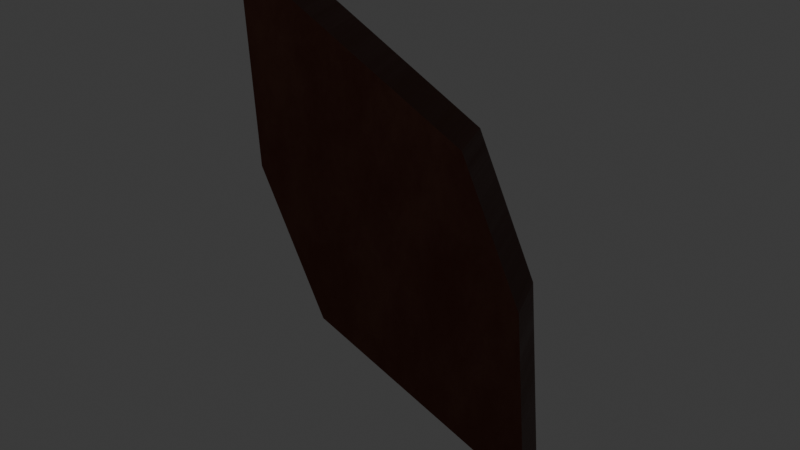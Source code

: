 # Source: eye_right_.blend  (saved by Blender 5.2.45; exported with 4.5.12 LTS)
import bpy
from mathutils import Matrix  # noqa: F401  (used for matrix-valued properties, if any)

bpy.ops.wm.read_factory_settings(use_empty=True)
scene = bpy.context.scene
scene.name = 'Scene'

# ---- collections
col_collection = bpy.data.collections.new('Collection'); scene.collection.children.link(col_collection)

# ---- images (referenced by path relative to the original .blend; pixels are not part of the script)
import os
ASSET_DIR = os.environ.get("B2B_ASSET_DIR", "")  # directory of the original .blend (textures are referenced by path, not embedded)
HERE = os.path.dirname(os.path.abspath(__file__))  # packed textures are extracted next to this script under _unpacked/

def load_image(name, relpath, width, height, colorspace="sRGB"):
    """Load a texture the original file referenced (path relative to the .blend, or extracted next to this script)."""
    p = next((c for c in (os.path.join(HERE, relpath), os.path.join(ASSET_DIR, relpath)) if relpath and os.path.exists(c)), "")
    if p:
        img = bpy.data.images.load(p, check_existing=True)
        img.name = name
    else:  # same state as the original file: an image datablock whose file is absent (Cycles renders it pink)
        img = bpy.data.images.new(name, width, height)
        img.source = "FILE"
        img.filepath = "//" + (relpath or name)
    img.colorspace_settings.name = colorspace
    return img
img_plane_012_layer_004 = load_image('Plane.012 Layer.004', 'missing.png', 512, 512, 'sRGB')
img_ucupaint_plane_012_color_004 = load_image('Ucupaint Plane.012 Color.004', '_unpacked/Ucupaint_Plane.012_Color.14b6abdb.png', 512, 512, 'sRGB')
img_ucupaint_plane_012_roughness_004 = load_image('Ucupaint Plane.012 Roughness.004', '_unpacked/Ucupaint_Plane.012_Roughness.510ee3e1.png', 512, 512, 'Non-Color')

# ---- materials (node trees are filled in below, after node groups)
mat_material_005 = bpy.data.materials.new('Material.005')

# ---- node groups
ng_ypl_check_input_normal_004 = bpy.data.node_groups.new('~yPL Check Input Normal.004', 'ShaderNodeTree')
_s = ng_ypl_check_input_normal_004.interface.new_socket(name='Normal', in_out='OUTPUT', socket_type='NodeSocketVector')
_s.min_value = 0.0
_s.max_value = 0.0
_s = ng_ypl_check_input_normal_004.interface.new_socket(name='Normal', in_out='INPUT', socket_type='NodeSocketVector')
_s.default_value = (999.0, 999.0, 999.0)
_s.min_value = -1e+04
_s.max_value = 1e+04
_N = ng_ypl_check_input_normal_004.nodes; _L = ng_ypl_check_input_normal_004.links
n0 = _N.new('NodeFrame'); n0.name = 'revision'; n0.location = (-303, 143)
n0.label = '4'
n0.width = 150
n1 = _N.new('ShaderNodeMath'); n1.name = 'Math.001'; n1.location = (83, -84)
n1.operation = 'GREATER_THAN'
n1.inputs[1].default_value = 250.0
n2 = _N.new('ShaderNodeMix'); n2.name = 'Mix.001'; n2.location = (298, 91)
n2.data_type = 'RGBA'
n3 = _N.new('NodeGroupInput'); n3.name = 'Group Input'; n3.location = (-299, 74)
n4 = _N.new('ShaderNodeSeparateXYZ'); n4.name = 'Separate XYZ.001'; n4.location = (-100, -91)
n5 = _N.new('NodeGroupOutput'); n5.name = 'Group Output'; n5.location = (498, 0)
n6 = _N.new('ShaderNodeNormalMap'); n6.name = 'Normal Map'; n6.location = (-307, -16)
n7 = _N.new('NodeFrame'); n7.name = '__yp_info_Frame'; n7.location = (-919, -6)
n7.label = 'Part of Ucupaint addon (github.com/ucupumar/ucupaint)'
n7.width = 560
n8 = _N.new('NodeFrame'); n8.name = '__yp_info_Frame.001'; n8.location = (-919, -86)
n8.label = 'WARNING: Do NOT edit this group manually!'
n8.width = 450
_L.new(n4.outputs[2], n1.inputs[0])
_L.new(n1.outputs[0], n2.inputs[0])
_L.new(n3.outputs[0], n4.inputs[0])
_L.new(n3.outputs[0], n2.inputs[6])
_L.new(n2.outputs[2], n5.inputs[0])
_L.new(n6.outputs[0], n2.inputs[7])
n5.is_active_output = True
ng_yp_layer_plane_012_layer_004 = bpy.data.node_groups.new('.yP Layer Plane.012 Layer.004', 'ShaderNodeTree')
_s = ng_yp_layer_plane_012_layer_004.interface.new_socket(name='Color', in_out='OUTPUT', socket_type='NodeSocketColor')
_s = ng_yp_layer_plane_012_layer_004.interface.new_socket(name='.intensity_value', in_out='INPUT', socket_type='NodeSocketFloat')
_s.subtype = 'FACTOR'
_s.default_value = 1.0
_s.min_value = 0.0
_s.max_value = 1.0
_s.description = 'Layer opacity'
_s = ng_yp_layer_plane_012_layer_004.interface.new_socket(name='.channels[0].intensity_value', in_out='INPUT', socket_type='NodeSocketFloat')
_s.subtype = 'FACTOR'
_s.default_value = 1.0
_s.min_value = 0.0
_s.max_value = 1.0
_s.description = 'Layer channel opacity'
_s = ng_yp_layer_plane_012_layer_004.interface.new_socket(name='Color', in_out='INPUT', socket_type='NodeSocketColor')
_s = ng_yp_layer_plane_012_layer_004.interface.new_socket(name='UVMap UV', in_out='INPUT', socket_type='NodeSocketVector')
_N = ng_yp_layer_plane_012_layer_004.nodes; _L = ng_yp_layer_plane_012_layer_004.links
n0 = _N.new('NodeFrame'); n0.name = '__yp_info_Frame'; n0.location = (0, 230)
n0.label = 'Part of Ucupaint addon (github.com/ucupumar/ucupaint)'
n0.width = 560
n1 = _N.new('NodeFrame'); n1.name = '__yp_info_Frame.001'; n1.location = (0, 150)
n1.label = 'WARNING: Do NOT edit this group manually!'
n1.width = 450
n2 = _N.new('NodeGroupInput'); n2.name = 'Group Input'; n2.location = (0, 0)
n2.label = 'Start'
n2.width = 250
n3 = _N.new('NodeGroupOutput'); n3.name = 'Group Output'; n3.location = (1350, 0)
n3.label = 'End'
n4 = _N.new('ShaderNodeTexImage'); n4.name = 'Image Texture AFNK'; n4.location = (350, -200)
n4.label = 'Source'
n4.image = img_plane_012_layer_004
n5 = _N.new('ShaderNodeMapping'); n5.name = 'Mapping IG8F'; n5.location = (350, -520)
n5.label = 'Mapping'
n6 = _N.new('ShaderNodeMath'); n6.name = 'Math T3KW'; n6.location = (700, 0)
n6.label = 'Layer Opacity'
n6.operation = 'MULTIPLY'
n7 = _N.new('ShaderNodeMix'); n7.name = 'Mix 9A71'; n7.location = (1100, 0)
n7.label = 'Blend'
n7.data_type = 'RGBA'
n8 = _N.new('ShaderNodeMath'); n8.name = 'Math ZVJ1'; n8.location = (900, 0)
n8.label = 'Channel Opacity'
n8.operation = 'MULTIPLY'
n9 = _N.new('NodeFrame'); n9.name = '__blend__0'; n9.location = (0, 0)
n9.label = 'Color Blend'
n9.width = 160
n6.parent = n9
n7.parent = n9
n8.parent = n9
_L.new(n2.outputs[3], n5.inputs[0])
_L.new(n5.outputs[0], n4.inputs[0])
_L.new(n2.outputs[1], n6.inputs[0])
_L.new(n2.outputs[0], n6.inputs[1])
_L.new(n4.outputs[1], n8.inputs[0])
_L.new(n6.outputs[0], n8.inputs[1])
_L.new(n4.outputs[0], n7.inputs[7])
_L.new(n8.outputs[0], n7.inputs[0])
_L.new(n2.outputs[2], n7.inputs[6])
_L.new(n7.outputs[2], n3.inputs[0])
n3.is_active_output = True
ng_yp_layer_noise_005 = bpy.data.node_groups.new('.yP Layer Noise.005', 'ShaderNodeTree')
_s = ng_yp_layer_noise_005.interface.new_socket(name='Color', in_out='OUTPUT', socket_type='NodeSocketColor')
_s = ng_yp_layer_noise_005.interface.new_socket(name='Roughness', in_out='OUTPUT', socket_type='NodeSocketFloat')
_s = ng_yp_layer_noise_005.interface.new_socket(name='.intensity_value', in_out='INPUT', socket_type='NodeSocketFloat')
_s.subtype = 'FACTOR'
_s.default_value = 1.0
_s.min_value = 0.0
_s.max_value = 1.0
_s.description = 'Layer opacity'
_s = ng_yp_layer_noise_005.interface.new_socket(name='.channels[0].intensity_value', in_out='INPUT', socket_type='NodeSocketFloat')
_s.subtype = 'FACTOR'
_s.default_value = 1.0
_s.min_value = 0.0
_s.max_value = 1.0
_s.description = 'Layer channel opacity'
_s = ng_yp_layer_noise_005.interface.new_socket(name='.channels[2].intensity_value', in_out='INPUT', socket_type='NodeSocketFloat')
_s.subtype = 'FACTOR'
_s.default_value = 1.0
_s.min_value = 0.0
_s.max_value = 1.0
_s.description = 'Layer channel opacity'
_s = ng_yp_layer_noise_005.interface.new_socket(name='Color', in_out='INPUT', socket_type='NodeSocketColor')
_s = ng_yp_layer_noise_005.interface.new_socket(name='Roughness', in_out='INPUT', socket_type='NodeSocketFloat')
_s = ng_yp_layer_noise_005.interface.new_socket(name='UVMap UV', in_out='INPUT', socket_type='NodeSocketVector')
_N = ng_yp_layer_noise_005.nodes; _L = ng_yp_layer_noise_005.links
n0 = _N.new('NodeFrame'); n0.name = '__yp_info_Frame'; n0.location = (0, 230)
n0.label = 'Part of Ucupaint addon (github.com/ucupumar/ucupaint)'
n0.width = 560
n1 = _N.new('NodeFrame'); n1.name = '__yp_info_Frame.001'; n1.location = (0, 150)
n1.label = 'WARNING: Do NOT edit this group manually!'
n1.width = 450
n2 = _N.new('NodeGroupInput'); n2.name = 'Group Input'; n2.location = (0, 0)
n2.label = 'Start'
n2.width = 250
n3 = _N.new('NodeGroupOutput'); n3.name = 'Group Output'; n3.location = (1900, 0)
n3.label = 'End'
n4 = _N.new('ShaderNodeValue'); n4.name = 'One Value'; n4.location = (350, -880)
n4.label = 'One Value'
n4.outputs[0].default_value = 1.0
n5 = _N.new('ShaderNodeTexNoise'); n5.name = 'Noise Texture ZVYW'; n5.location = (350, -280)
n5.label = 'Source'
n5.width = 160
n5.inputs[2].default_value = 3.7
n5.inputs[3].default_value = 15.0
n5.inputs[4].default_value = 0.71
n5.inputs[5].default_value = 2.2
n6 = _N.new('ShaderNodeMapping'); n6.name = 'Mapping OVXD'; n6.location = (350, -450)
n6.label = 'Mapping'
n7 = _N.new('ShaderNodeMath'); n7.name = 'Math YSHA'; n7.location = (1250, 0)
n7.label = 'Layer Opacity'
n7.operation = 'MULTIPLY'
n8 = _N.new('ShaderNodeMix'); n8.name = 'Mix 5LL3'; n8.location = (1650, 0)
n8.label = 'Blend'
n8.data_type = 'RGBA'
n9 = _N.new('ShaderNodeMath'); n9.name = 'Math 8JJL'; n9.location = (1450, 0)
n9.label = 'Channel Opacity'
n9.operation = 'MULTIPLY'
n10 = _N.new('NodeFrame'); n10.name = '__blend__0'; n10.location = (0, 0)
n10.label = 'Color Blend'
n10.width = 160
n11 = _N.new('ShaderNodeMath'); n11.name = 'Math OPUN'; n11.location = (1250, -480)
n11.label = 'Layer Opacity'
n11.operation = 'MULTIPLY'
n12 = _N.new('ShaderNodeMix'); n12.name = 'Mix QT8I'; n12.location = (1650, -480)
n12.label = 'Blend'
n12.data_type = 'RGBA'
n13 = _N.new('ShaderNodeMath'); n13.name = 'Math WQ2D'; n13.location = (1450, -480)
n13.label = 'Channel Opacity'
n13.operation = 'MULTIPLY'
n14 = _N.new('NodeFrame'); n14.name = '__blend__2'; n14.location = (0, 0)
n14.label = 'Roughness Blend'
n14.width = 160
n15 = _N.new('ShaderNodeMix'); n15.name = 'Mix V7T6'; n15.location = (720, 0)
n15.label = 'ColorRamp Alpha Multiply'
n15.data_type = 'RGBA'
n15.blend_type = 'MULTIPLY'
n15.inputs[0].default_value = 1.0
n16 = _N.new('ShaderNodeValToRGB'); n16.name = 'Color Ramp UQGD'; n16.location = (885, 0)
n16.label = 'ColorRamp'
while len(n16.color_ramp.elements) > 1: n16.color_ramp.elements.remove(n16.color_ramp.elements[-1])
n16.color_ramp.elements[0].position = 0.3176; n16.color_ramp.elements[0].color = (0.0, 0.0, 0.0, 0.0)
_e = n16.color_ramp.elements.new(0.8378); _e.color = (0.01864, 0.005643, 0.0, 1.0)
n7.parent = n10
n8.parent = n10
n9.parent = n10
n11.parent = n14
n12.parent = n14
n13.parent = n14
_L.new(n2.outputs[5], n6.inputs[0])
_L.new(n6.outputs[0], n5.inputs[0])
_L.new(n2.outputs[1], n7.inputs[0])
_L.new(n2.outputs[0], n7.inputs[1])
_L.new(n7.outputs[0], n9.inputs[1])
_L.new(n9.outputs[0], n8.inputs[0])
_L.new(n2.outputs[3], n8.inputs[6])
_L.new(n8.outputs[2], n3.inputs[0])
_L.new(n2.outputs[2], n11.inputs[0])
_L.new(n2.outputs[0], n11.inputs[1])
_L.new(n11.outputs[0], n13.inputs[1])
_L.new(n13.outputs[0], n12.inputs[0])
_L.new(n2.outputs[4], n12.inputs[6])
_L.new(n12.outputs[2], n3.inputs[1])
_L.new(n5.outputs[0], n15.inputs[6])
_L.new(n4.outputs[0], n15.inputs[7])
_L.new(n15.outputs[2], n16.inputs[0])
_L.new(n16.outputs[1], n9.inputs[0])
_L.new(n16.outputs[0], n8.inputs[7])
_L.new(n4.outputs[0], n13.inputs[0])
_L.new(n5.outputs[0], n12.inputs[7])
n3.is_active_output = True
ng_ucupaint_plane_005 = bpy.data.node_groups.new('Ucupaint Plane.005', 'ShaderNodeTree')
_s = ng_ucupaint_plane_005.interface.new_socket(name='Color', in_out='OUTPUT', socket_type='NodeSocketColor')
_s = ng_ucupaint_plane_005.interface.new_socket(name='Metallic', in_out='OUTPUT', socket_type='NodeSocketFloat')
_s.subtype = 'FACTOR'
_s = ng_ucupaint_plane_005.interface.new_socket(name='Roughness', in_out='OUTPUT', socket_type='NodeSocketFloat')
_s.subtype = 'FACTOR'
_s = ng_ucupaint_plane_005.interface.new_socket(name='Normal', in_out='OUTPUT', socket_type='NodeSocketVector')
_s = ng_ucupaint_plane_005.interface.new_socket(name='Color', in_out='INPUT', socket_type='NodeSocketColor')
_s.default_value = (1.0, 1.0, 1.0, 1.0)
_s = ng_ucupaint_plane_005.interface.new_socket(name='Metallic', in_out='INPUT', socket_type='NodeSocketFloat')
_s.subtype = 'FACTOR'
_s.min_value = 0.0
_s.max_value = 1.0
_s = ng_ucupaint_plane_005.interface.new_socket(name='Roughness', in_out='INPUT', socket_type='NodeSocketFloat')
_s.subtype = 'FACTOR'
_s.min_value = 0.0
_s.max_value = 1.0
_s = ng_ucupaint_plane_005.interface.new_socket(name='Normal', in_out='INPUT', socket_type='NodeSocketVector')
_s.default_value = (999.0, 999.0, 999.0)
_s.hide_value = True
_N = ng_ucupaint_plane_005.nodes; _L = ng_ucupaint_plane_005.links
n0 = _N.new('NodeGroupInput'); n0.name = 'Group Input'; n0.location = (-200, 0)
n0.label = 'Start'
n1 = _N.new('NodeGroupOutput'); n1.name = 'Group Output'; n1.location = (1370, 0)
n1.label = 'End'
n2 = _N.new('NodeFrame'); n2.name = '__yp_info_Frame'; n2.location = (0, 230)
n2.label = 'Created using Ucupaint 2.4.9 (github.com/ucupumar/ucupaint)'
n2.width = 620
n3 = _N.new('NodeFrame'); n3.name = '__yp_info_Frame.001'; n3.location = (0, 150)
n3.label = 'WARNING: Do NOT edit this group manually!'
n3.width = 450
n4 = _N.new('ShaderNodeGroup'); n4.name = 'Group 5KB1'; n4.location = (0, 0)
n4.label = 'Start Normal Filter'
n4.node_tree = ng_ypl_check_input_normal_004
n5 = _N.new('ShaderNodeGroup'); n5.name = 'Group ZWJ8'; n5.location = (200, 0)
n5.label = 'Plane.012 Layer'
n5.width = 300
n5.node_tree = ng_yp_layer_plane_012_layer_004
n5.inputs[0].default_value = 1.0
n5.inputs[1].default_value = 1.0
n6 = _N.new('ShaderNodeUVMap'); n6.name = 'UV Map FCYR'; n6.location = (0, -120)
n6.label = 'UVMap'
n6.width = 160
n6.uv_map = 'UVMap'
n7 = _N.new('ShaderNodeMix'); n7.name = 'Mix TGIE'; n7.location = (900, 0)
n7.label = 'Clamp'
n7.data_type = 'RGBA'
n7.blend_type = 'MULTIPLY'
n7.clamp_result = True
n7.inputs[0].default_value = 0.0
n8 = _N.new('ShaderNodeGroup'); n8.name = 'Group G6SY'; n8.location = (550, 0)
n8.label = 'Noise'
n8.width = 300
n8.node_tree = ng_yp_layer_noise_005
n8.inputs[0].default_value = 1.0
n8.inputs[1].default_value = 1.0
n8.inputs[2].default_value = 1.0
n9 = _N.new('ShaderNodeTexImage'); n9.name = 'Image Texture 30UI'; n9.location = (1100, 0)
n9.label = 'Baked Color'
n9.image = img_ucupaint_plane_012_color_004
n10 = _N.new('ShaderNodeTexImage'); n10.name = 'Image Texture GMIN'; n10.location = (1100, -540)
n10.label = 'Baked Roughness'
n10.image = img_ucupaint_plane_012_roughness_004
_L.new(n0.outputs[1], n1.inputs[1])
_L.new(n0.outputs[3], n4.inputs[0])
_L.new(n4.outputs[0], n1.inputs[3])
_L.new(n6.outputs[0], n5.inputs[3])
_L.new(n0.outputs[0], n5.inputs[2])
_L.new(n6.outputs[0], n8.inputs[5])
_L.new(n5.outputs[0], n8.inputs[3])
_L.new(n8.outputs[0], n7.inputs[6])
_L.new(n0.outputs[2], n8.inputs[4])
_L.new(n6.outputs[0], n9.inputs[0])
_L.new(n6.outputs[0], n10.inputs[0])
_L.new(n9.outputs[0], n1.inputs[0])
_L.new(n10.outputs[0], n1.inputs[2])
n1.is_active_output = True

# ---- material node trees
mat_material_005.use_nodes = True; mat_material_005.node_tree.nodes.clear()
_N = mat_material_005.node_tree.nodes; _L = mat_material_005.node_tree.links
n0 = _N.new('ShaderNodeGroup'); n0.name = 'Group'; n0.location = (-835, -56)
n0.node_tree = ng_ucupaint_plane_005
n0.inputs[0].default_value = (0.03665, 0.01067, 0.006261, 1.0)
n0.inputs[1].default_value = 0.8137
n0.inputs[2].default_value = 0.8039
n0.inputs[3].default_value = (999.0, 999.0, 999.0)
n1 = _N.new('ShaderNodeBsdfPrincipled'); n1.name = 'Principled BSDF'; n1.location = (-635, -56)
n1.inputs[10].default_value = 0.005
n2 = _N.new('ShaderNodeOutputMaterial'); n2.name = 'Material Output'; n2.location = (-365, -56)
_L.new(n0.outputs[0], n1.inputs[0])
_L.new(n0.outputs[1], n1.inputs[1])
_L.new(n0.outputs[2], n1.inputs[2])
_L.new(n0.outputs[3], n1.inputs[5])
_L.new(n1.outputs[0], n2.inputs[0])
n2.is_active_output = True

# ---- world
world_world = bpy.data.worlds.new('World'); scene.world = world_world
world_world.use_nodes = True; world_world.node_tree.nodes.clear()
_N = world_world.node_tree.nodes; _L = world_world.node_tree.links
n0 = _N.new('ShaderNodeOutputWorld'); n0.name = 'World Output'; n0.location = (200, 100)
n1 = _N.new('ShaderNodeBackground'); n1.name = 'Background'; n1.location = (-200, 100)
n1.inputs[0].default_value = (0.05088, 0.05088, 0.05088, 1.0)
_L.new(n1.outputs[0], n0.inputs[0])
n0.is_active_output = True
world_world.color = (0.05088, 0.05088, 0.05088)
world_world.sun_shadow_jitter_overblur = 0.0

# ---- meshes
me_plane = bpy.data.meshes.new('Plane')
me_plane.from_pydata([(-1.0, -1.0, 0.0), (1.0, 1.0, 0.0), (1.0, 0.2531, 0.0), (0.6071, -0.3348, 0.0), (-0.6071, 0.3348, 0.0), (-1.0, -0.2531, 0.0)], [], [(0, 3, 2, 1, 4, 5)])
_uv = me_plane.uv_layers.new(name='UVMap')
_uv.uv.foreach_set('vector', [0.0, 0.0, 0.8035, 0.3326, 1.0, 0.6266, 1.0, 1.0, 0.1965, 0.6674, 0.0, 0.3734])
me_plane.materials.append(mat_material_005)
me_plane.update()

# ---- objects
ob_eye_right = bpy.data.objects.new('eye right', me_plane)

# ---- transforms, parenting, visibility, modifiers, constraints
ob_eye_right.location = (0.2812, -0.5269, 0.3037)
ob_eye_right.rotation_euler = (1.647, 0.08675, -2.74)
ob_eye_right.scale = (0.05772, 0.1259, 0.06683)
_m = ob_eye_right.modifiers.new('Solidify', 'SOLIDIFY')
_m.thickness = 0.5

# ---- collection membership
col_collection.objects.link(ob_eye_right)

# ---- scene / render settings (as saved in the file)
scene.frame_start = 1; scene.frame_end = 250; scene.frame_set(1)
scene.render.engine = 'BLENDER_EEVEE_NEXT'
scene.render.bake_bias = 0.0
scene.render.bake_samples = 0
scene.render.compositor_device = 'GPU'
scene.eevee.use_volume_custom_range = False
scene.eevee.fast_gi_thickness_near = 0.1
scene.eevee.fast_gi_thickness_far = 0.0
scene.eevee.ray_tracing_options.screen_trace_thickness = 0.1
bpy.context.view_layer.update()

# ---- added for rendering (the .blend has no active camera and no usable light): camera, sun
cam_auto = bpy.data.cameras.new('AutoCamera')
cam_auto.lens = 50.0
cam_auto.sensor_width = 36.0
cam_auto.clip_end = 1000.0
ob_auto_camera = bpy.data.objects.new('AutoCamera', cam_auto)
scene.collection.objects.link(ob_auto_camera)
ob_auto_camera.location = (0.576615, -0.889116, 0.536249)
ob_auto_camera.rotation_euler = (1.09748, -7.21219e-08, 0.694738)
scene.camera = ob_auto_camera
light_auto_sun = bpy.data.lights.new('AutoSun', 'SUN')
light_auto_sun.energy = 3.0
light_auto_sun.angle = 0.0523599
ob_auto_sun = bpy.data.objects.new('AutoSun', light_auto_sun)
scene.collection.objects.link(ob_auto_sun)
ob_auto_sun.rotation_euler = (0.872665, 0.174533, 0.523599)
bpy.context.view_layer.update()
